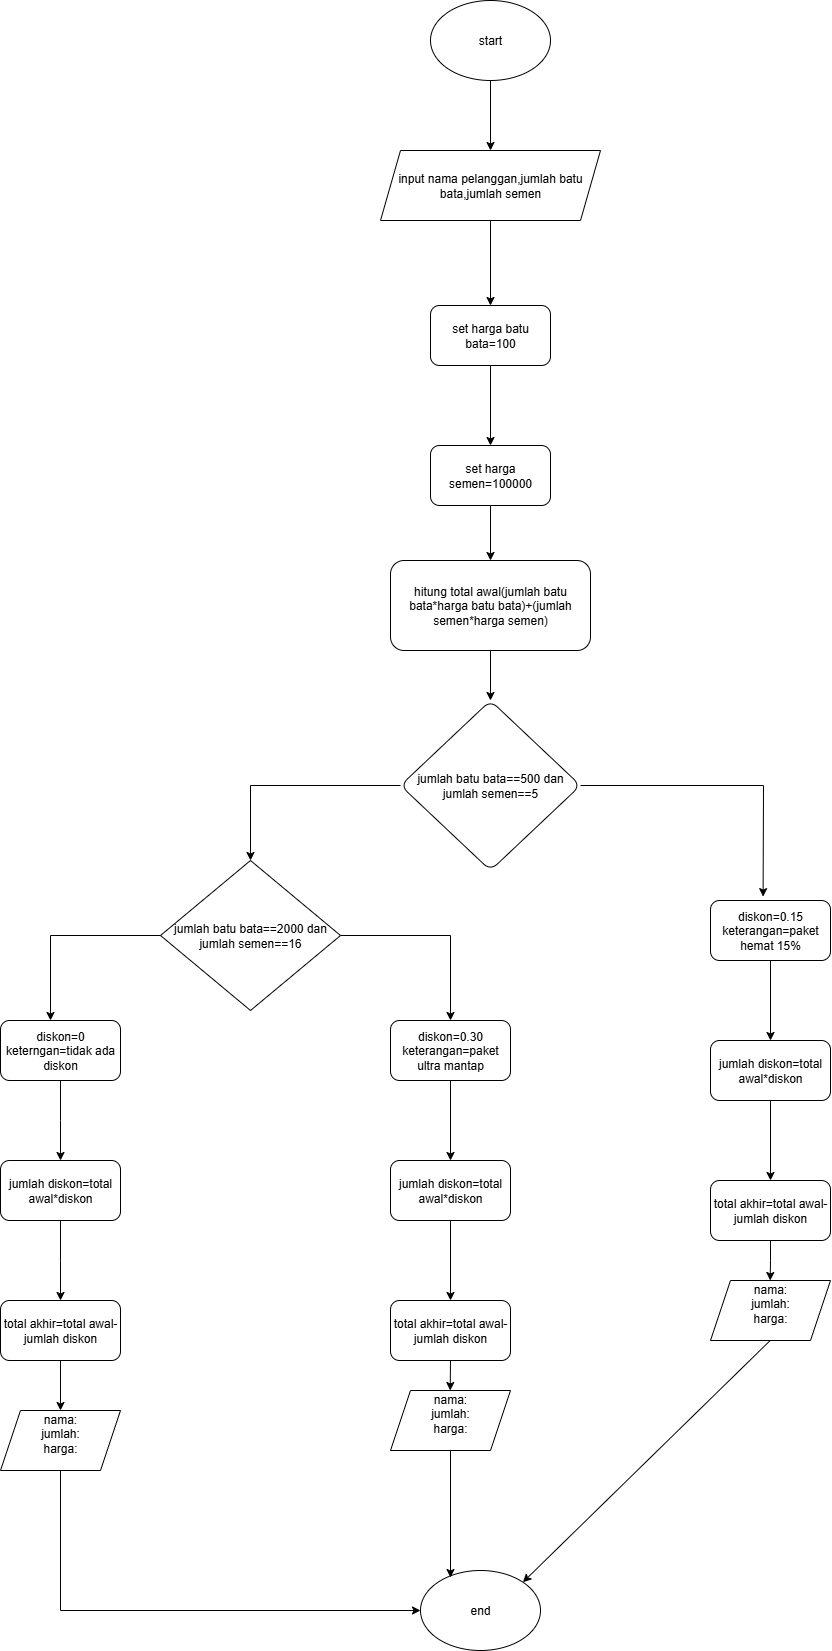

The diagram above was exported from draw.io. Its source (the exported page's mxGraphModel, read from the mxfile embedded in the PNG):
<mxGraphModel dx="1912" dy="863" grid="1" gridSize="10" guides="1" tooltips="1" connect="1" arrows="1" fold="1" page="1" pageScale="1" pageWidth="850" pageHeight="1100" math="0" shadow="0">
  <root>
    <mxCell id="0" />
    <mxCell id="1" parent="0" />
    <mxCell id="nHN9lhpydvBdPxuzWMcy-7" value="" style="edgeStyle=orthogonalEdgeStyle;rounded=0;orthogonalLoop=1;jettySize=auto;html=1;" edge="1" parent="1" source="nHN9lhpydvBdPxuzWMcy-1" target="nHN9lhpydvBdPxuzWMcy-6">
      <mxGeometry relative="1" as="geometry" />
    </mxCell>
    <mxCell id="nHN9lhpydvBdPxuzWMcy-1" value="start" style="ellipse;whiteSpace=wrap;html=1;strokeColor=#000000;" vertex="1" parent="1">
      <mxGeometry x="300" y="60" width="120" height="80" as="geometry" />
    </mxCell>
    <mxCell id="nHN9lhpydvBdPxuzWMcy-9" value="" style="edgeStyle=orthogonalEdgeStyle;rounded=0;orthogonalLoop=1;jettySize=auto;html=1;" edge="1" parent="1" source="nHN9lhpydvBdPxuzWMcy-6" target="nHN9lhpydvBdPxuzWMcy-8">
      <mxGeometry relative="1" as="geometry" />
    </mxCell>
    <mxCell id="nHN9lhpydvBdPxuzWMcy-6" value="input nama pelanggan,jumlah batu bata,jumlah semen" style="shape=parallelogram;perimeter=parallelogramPerimeter;whiteSpace=wrap;html=1;fixedSize=1;strokeColor=#000000;" vertex="1" parent="1">
      <mxGeometry x="250" y="210" width="220" height="70" as="geometry" />
    </mxCell>
    <mxCell id="nHN9lhpydvBdPxuzWMcy-11" value="" style="edgeStyle=orthogonalEdgeStyle;rounded=0;orthogonalLoop=1;jettySize=auto;html=1;" edge="1" parent="1" source="nHN9lhpydvBdPxuzWMcy-8" target="nHN9lhpydvBdPxuzWMcy-10">
      <mxGeometry relative="1" as="geometry" />
    </mxCell>
    <mxCell id="nHN9lhpydvBdPxuzWMcy-8" value="set harga batu bata=100" style="rounded=1;whiteSpace=wrap;html=1;strokeColor=#000000;" vertex="1" parent="1">
      <mxGeometry x="300" y="365" width="120" height="60" as="geometry" />
    </mxCell>
    <mxCell id="nHN9lhpydvBdPxuzWMcy-13" value="" style="edgeStyle=orthogonalEdgeStyle;rounded=0;orthogonalLoop=1;jettySize=auto;html=1;" edge="1" parent="1" source="nHN9lhpydvBdPxuzWMcy-10" target="nHN9lhpydvBdPxuzWMcy-12">
      <mxGeometry relative="1" as="geometry" />
    </mxCell>
    <mxCell id="nHN9lhpydvBdPxuzWMcy-10" value="set harga semen=100000" style="rounded=1;whiteSpace=wrap;html=1;strokeColor=#000000;" vertex="1" parent="1">
      <mxGeometry x="300" y="505" width="120" height="60" as="geometry" />
    </mxCell>
    <mxCell id="nHN9lhpydvBdPxuzWMcy-16" value="" style="edgeStyle=orthogonalEdgeStyle;rounded=0;orthogonalLoop=1;jettySize=auto;html=1;" edge="1" parent="1" source="nHN9lhpydvBdPxuzWMcy-12" target="nHN9lhpydvBdPxuzWMcy-15">
      <mxGeometry relative="1" as="geometry" />
    </mxCell>
    <mxCell id="nHN9lhpydvBdPxuzWMcy-12" value="hitung total awal(jumlah batu bata*harga batu bata)+(jumlah semen*harga semen)" style="whiteSpace=wrap;html=1;strokeColor=#000000;rounded=1;" vertex="1" parent="1">
      <mxGeometry x="260" y="620" width="200" height="90" as="geometry" />
    </mxCell>
    <mxCell id="nHN9lhpydvBdPxuzWMcy-15" value="jumlah batu bata==500 dan jumlah semen==5" style="rhombus;whiteSpace=wrap;html=1;strokeColor=#000000;rounded=1;" vertex="1" parent="1">
      <mxGeometry x="270" y="760" width="180" height="170" as="geometry" />
    </mxCell>
    <mxCell id="nHN9lhpydvBdPxuzWMcy-21" value="" style="endArrow=classic;html=1;rounded=0;exitX=1;exitY=0.5;exitDx=0;exitDy=0;entryX=0.605;entryY=0.019;entryDx=0;entryDy=0;entryPerimeter=0;" edge="1" parent="1" source="nHN9lhpydvBdPxuzWMcy-15">
      <mxGeometry width="50" height="50" relative="1" as="geometry">
        <mxPoint x="270" y="720" as="sourcePoint" />
        <mxPoint x="632.5999999999997" y="956.1399999999999" as="targetPoint" />
        <Array as="points">
          <mxPoint x="633" y="845" />
        </Array>
      </mxGeometry>
    </mxCell>
    <mxCell id="nHN9lhpydvBdPxuzWMcy-41" value="" style="edgeStyle=orthogonalEdgeStyle;rounded=0;orthogonalLoop=1;jettySize=auto;html=1;" edge="1" parent="1" source="nHN9lhpydvBdPxuzWMcy-22" target="nHN9lhpydvBdPxuzWMcy-40">
      <mxGeometry relative="1" as="geometry" />
    </mxCell>
    <mxCell id="nHN9lhpydvBdPxuzWMcy-22" value="diskon=0.15&lt;div&gt;keterangan=paket hemat 15%&lt;/div&gt;" style="rounded=1;whiteSpace=wrap;html=1;" vertex="1" parent="1">
      <mxGeometry x="580" y="960" width="120" height="60" as="geometry" />
    </mxCell>
    <mxCell id="nHN9lhpydvBdPxuzWMcy-23" value="" style="endArrow=classic;html=1;rounded=0;exitX=0;exitY=0.5;exitDx=0;exitDy=0;" edge="1" parent="1" source="nHN9lhpydvBdPxuzWMcy-15">
      <mxGeometry width="50" height="50" relative="1" as="geometry">
        <mxPoint x="280" y="770" as="sourcePoint" />
        <mxPoint x="120" y="919.9999999999998" as="targetPoint" />
        <Array as="points">
          <mxPoint x="120" y="845" />
        </Array>
      </mxGeometry>
    </mxCell>
    <mxCell id="nHN9lhpydvBdPxuzWMcy-25" value="jumlah batu bata==2000 dan jumlah semen==16" style="rhombus;whiteSpace=wrap;html=1;" vertex="1" parent="1">
      <mxGeometry x="30" y="920" width="180" height="150" as="geometry" />
    </mxCell>
    <mxCell id="nHN9lhpydvBdPxuzWMcy-26" value="" style="endArrow=classic;html=1;rounded=0;exitX=0;exitY=0.5;exitDx=0;exitDy=0;" edge="1" parent="1" source="nHN9lhpydvBdPxuzWMcy-25">
      <mxGeometry width="50" height="50" relative="1" as="geometry">
        <mxPoint x="280" y="770" as="sourcePoint" />
        <mxPoint x="-80" y="1080" as="targetPoint" />
        <Array as="points">
          <mxPoint x="-80" y="995" />
        </Array>
      </mxGeometry>
    </mxCell>
    <mxCell id="nHN9lhpydvBdPxuzWMcy-27" value="" style="endArrow=classic;html=1;rounded=0;exitX=1;exitY=0.5;exitDx=0;exitDy=0;entryX=0.5;entryY=0;entryDx=0;entryDy=0;" edge="1" parent="1" source="nHN9lhpydvBdPxuzWMcy-25" target="nHN9lhpydvBdPxuzWMcy-28">
      <mxGeometry width="50" height="50" relative="1" as="geometry">
        <mxPoint x="280" y="920" as="sourcePoint" />
        <mxPoint x="320" y="1080" as="targetPoint" />
        <Array as="points">
          <mxPoint x="320" y="995" />
        </Array>
      </mxGeometry>
    </mxCell>
    <mxCell id="nHN9lhpydvBdPxuzWMcy-31" value="" style="edgeStyle=orthogonalEdgeStyle;rounded=0;orthogonalLoop=1;jettySize=auto;html=1;" edge="1" parent="1" source="nHN9lhpydvBdPxuzWMcy-28" target="nHN9lhpydvBdPxuzWMcy-30">
      <mxGeometry relative="1" as="geometry" />
    </mxCell>
    <mxCell id="nHN9lhpydvBdPxuzWMcy-28" value="diskon=0.30&lt;div&gt;keterangan=paket ultra mantap&lt;/div&gt;" style="rounded=1;whiteSpace=wrap;html=1;" vertex="1" parent="1">
      <mxGeometry x="260" y="1080" width="120" height="60" as="geometry" />
    </mxCell>
    <mxCell id="nHN9lhpydvBdPxuzWMcy-35" value="" style="edgeStyle=orthogonalEdgeStyle;rounded=0;orthogonalLoop=1;jettySize=auto;html=1;" edge="1" parent="1" source="nHN9lhpydvBdPxuzWMcy-29">
      <mxGeometry relative="1" as="geometry">
        <mxPoint x="-70.00000000000023" y="1219.9999999999998" as="targetPoint" />
      </mxGeometry>
    </mxCell>
    <mxCell id="nHN9lhpydvBdPxuzWMcy-29" value="diskon=0&lt;div&gt;keterngan=tidak ada diskon&lt;/div&gt;" style="rounded=1;whiteSpace=wrap;html=1;" vertex="1" parent="1">
      <mxGeometry x="-130" y="1080" width="120" height="60" as="geometry" />
    </mxCell>
    <mxCell id="nHN9lhpydvBdPxuzWMcy-33" value="" style="edgeStyle=orthogonalEdgeStyle;rounded=0;orthogonalLoop=1;jettySize=auto;html=1;" edge="1" parent="1" source="nHN9lhpydvBdPxuzWMcy-30" target="nHN9lhpydvBdPxuzWMcy-32">
      <mxGeometry relative="1" as="geometry" />
    </mxCell>
    <mxCell id="nHN9lhpydvBdPxuzWMcy-30" value="jumlah diskon=total awal*diskon" style="whiteSpace=wrap;html=1;rounded=1;" vertex="1" parent="1">
      <mxGeometry x="260" y="1220" width="120" height="60" as="geometry" />
    </mxCell>
    <mxCell id="nHN9lhpydvBdPxuzWMcy-46" style="edgeStyle=orthogonalEdgeStyle;rounded=0;orthogonalLoop=1;jettySize=auto;html=1;exitX=0.5;exitY=1;exitDx=0;exitDy=0;" edge="1" parent="1" source="nHN9lhpydvBdPxuzWMcy-32">
      <mxGeometry relative="1" as="geometry">
        <mxPoint x="319.7142857142858" y="1450" as="targetPoint" />
      </mxGeometry>
    </mxCell>
    <mxCell id="nHN9lhpydvBdPxuzWMcy-32" value="total akhir=total awal-jumlah diskon" style="whiteSpace=wrap;html=1;rounded=1;" vertex="1" parent="1">
      <mxGeometry x="260" y="1360" width="120" height="60" as="geometry" />
    </mxCell>
    <mxCell id="nHN9lhpydvBdPxuzWMcy-38" value="" style="edgeStyle=orthogonalEdgeStyle;rounded=0;orthogonalLoop=1;jettySize=auto;html=1;" edge="1" parent="1" source="nHN9lhpydvBdPxuzWMcy-36">
      <mxGeometry relative="1" as="geometry">
        <mxPoint x="-70.00000000000023" y="1360" as="targetPoint" />
      </mxGeometry>
    </mxCell>
    <mxCell id="nHN9lhpydvBdPxuzWMcy-36" value="jumlah diskon=total awal*diskon" style="whiteSpace=wrap;html=1;rounded=1;" vertex="1" parent="1">
      <mxGeometry x="-130" y="1220" width="120" height="60" as="geometry" />
    </mxCell>
    <mxCell id="nHN9lhpydvBdPxuzWMcy-39" value="total akhir=total awal-jumlah diskon" style="whiteSpace=wrap;html=1;rounded=1;" vertex="1" parent="1">
      <mxGeometry x="-130" y="1360" width="120" height="60" as="geometry" />
    </mxCell>
    <mxCell id="nHN9lhpydvBdPxuzWMcy-43" value="" style="edgeStyle=orthogonalEdgeStyle;rounded=0;orthogonalLoop=1;jettySize=auto;html=1;" edge="1" parent="1" source="nHN9lhpydvBdPxuzWMcy-40" target="nHN9lhpydvBdPxuzWMcy-42">
      <mxGeometry relative="1" as="geometry" />
    </mxCell>
    <mxCell id="nHN9lhpydvBdPxuzWMcy-40" value="jumlah diskon=total awal*diskon" style="whiteSpace=wrap;html=1;rounded=1;" vertex="1" parent="1">
      <mxGeometry x="580" y="1100" width="120" height="60" as="geometry" />
    </mxCell>
    <mxCell id="nHN9lhpydvBdPxuzWMcy-45" style="edgeStyle=orthogonalEdgeStyle;rounded=0;orthogonalLoop=1;jettySize=auto;html=1;exitX=0.5;exitY=1;exitDx=0;exitDy=0;" edge="1" parent="1" source="nHN9lhpydvBdPxuzWMcy-42">
      <mxGeometry relative="1" as="geometry">
        <mxPoint x="639.6923076923076" y="1340" as="targetPoint" />
      </mxGeometry>
    </mxCell>
    <mxCell id="nHN9lhpydvBdPxuzWMcy-42" value="total akhir=total awal-jumlah diskon" style="whiteSpace=wrap;html=1;rounded=1;" vertex="1" parent="1">
      <mxGeometry x="580" y="1240" width="120" height="60" as="geometry" />
    </mxCell>
    <mxCell id="nHN9lhpydvBdPxuzWMcy-44" value="" style="endArrow=classic;html=1;rounded=0;exitX=0.5;exitY=1;exitDx=0;exitDy=0;" edge="1" parent="1" source="nHN9lhpydvBdPxuzWMcy-39">
      <mxGeometry width="50" height="50" relative="1" as="geometry">
        <mxPoint x="280" y="1270" as="sourcePoint" />
        <mxPoint x="-70" y="1470" as="targetPoint" />
      </mxGeometry>
    </mxCell>
    <mxCell id="nHN9lhpydvBdPxuzWMcy-50" value="" style="endArrow=classic;html=1;rounded=0;exitX=0.5;exitY=1;exitDx=0;exitDy=0;" edge="1" parent="1" target="nHN9lhpydvBdPxuzWMcy-51">
      <mxGeometry width="50" height="50" relative="1" as="geometry">
        <mxPoint x="-70.00000000000023" y="1530" as="sourcePoint" />
        <mxPoint x="290" y="1350" as="targetPoint" />
        <Array as="points">
          <mxPoint x="-70" y="1670" />
        </Array>
      </mxGeometry>
    </mxCell>
    <mxCell id="nHN9lhpydvBdPxuzWMcy-51" value="end" style="ellipse;whiteSpace=wrap;html=1;" vertex="1" parent="1">
      <mxGeometry x="290" y="1630" width="120" height="80" as="geometry" />
    </mxCell>
    <mxCell id="nHN9lhpydvBdPxuzWMcy-52" value="" style="endArrow=classic;html=1;rounded=0;exitX=0.5;exitY=1;exitDx=0;exitDy=0;" edge="1" parent="1">
      <mxGeometry width="50" height="50" relative="1" as="geometry">
        <mxPoint x="320" y="1510" as="sourcePoint" />
        <mxPoint x="320" y="1637" as="targetPoint" />
      </mxGeometry>
    </mxCell>
    <mxCell id="nHN9lhpydvBdPxuzWMcy-53" value="" style="endArrow=classic;html=1;rounded=0;exitX=0.5;exitY=1;exitDx=0;exitDy=0;entryX=1;entryY=0;entryDx=0;entryDy=0;" edge="1" parent="1" target="nHN9lhpydvBdPxuzWMcy-51">
      <mxGeometry width="50" height="50" relative="1" as="geometry">
        <mxPoint x="639.7142857142858" y="1400" as="sourcePoint" />
        <mxPoint x="290" y="1350" as="targetPoint" />
      </mxGeometry>
    </mxCell>
    <mxCell id="nHN9lhpydvBdPxuzWMcy-54" value="nama:&lt;div&gt;jumlah:&lt;/div&gt;&lt;div&gt;harga:&lt;/div&gt;&lt;div&gt;&lt;br&gt;&lt;/div&gt;" style="shape=parallelogram;perimeter=parallelogramPerimeter;whiteSpace=wrap;html=1;fixedSize=1;" vertex="1" parent="1">
      <mxGeometry x="-130" y="1470" width="120" height="60" as="geometry" />
    </mxCell>
    <mxCell id="nHN9lhpydvBdPxuzWMcy-55" value="nama:&lt;div&gt;jumlah:&lt;/div&gt;&lt;div&gt;harga:&lt;/div&gt;&lt;div&gt;&lt;br&gt;&lt;/div&gt;" style="shape=parallelogram;perimeter=parallelogramPerimeter;whiteSpace=wrap;html=1;fixedSize=1;" vertex="1" parent="1">
      <mxGeometry x="260" y="1450" width="120" height="60" as="geometry" />
    </mxCell>
    <mxCell id="nHN9lhpydvBdPxuzWMcy-56" value="nama:&lt;div&gt;jumlah:&lt;/div&gt;&lt;div&gt;harga:&lt;/div&gt;&lt;div&gt;&lt;br&gt;&lt;/div&gt;" style="shape=parallelogram;perimeter=parallelogramPerimeter;whiteSpace=wrap;html=1;fixedSize=1;" vertex="1" parent="1">
      <mxGeometry x="580" y="1340" width="120" height="60" as="geometry" />
    </mxCell>
  </root>
</mxGraphModel>